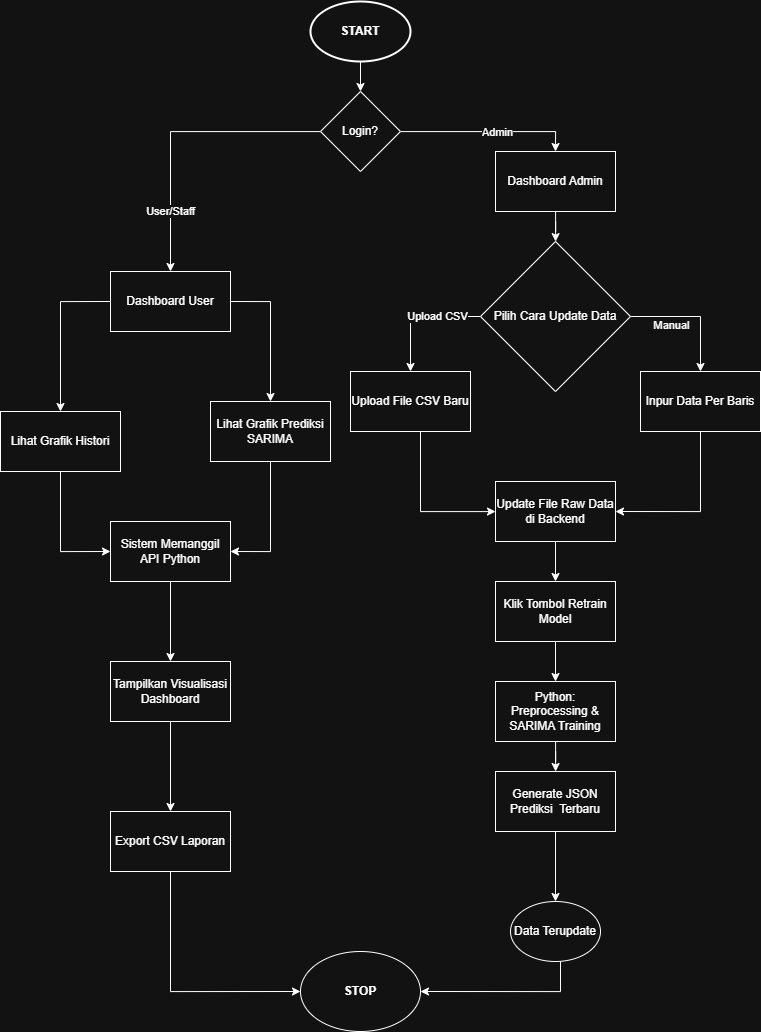

The diagram above was exported from draw.io. Its source (the exported page's mxGraphModel, read from the mxfile embedded in the PNG):
<mxGraphModel dx="1698" dy="1085" grid="1" gridSize="10" guides="1" tooltips="1" connect="1" arrows="1" fold="1" page="1" pageScale="1" pageWidth="850" pageHeight="1100" math="0" shadow="0">
  <root>
    <mxCell id="0" />
    <mxCell id="1" parent="0" />
    <mxCell id="ZJIOMnRKn4NnCpphVyv9-23" edge="1" parent="1" source="ZJIOMnRKn4NnCpphVyv9-3" style="edgeStyle=orthogonalEdgeStyle;rounded=0;orthogonalLoop=1;jettySize=auto;html=1;entryX=0.5;entryY=0;entryDx=0;entryDy=0;" target="ZJIOMnRKn4NnCpphVyv9-4">
      <mxGeometry relative="1" as="geometry" />
    </mxCell>
    <mxCell id="ZJIOMnRKn4NnCpphVyv9-3" parent="1" style="strokeWidth=2;html=1;shape=mxgraph.flowchart.start_1;whiteSpace=wrap;" value="&lt;b&gt;START&lt;/b&gt;" vertex="1">
      <mxGeometry height="60" width="100" x="350" y="20" as="geometry" />
    </mxCell>
    <mxCell id="ZJIOMnRKn4NnCpphVyv9-24" edge="1" parent="1" source="ZJIOMnRKn4NnCpphVyv9-4" style="edgeStyle=orthogonalEdgeStyle;rounded=0;orthogonalLoop=1;jettySize=auto;html=1;entryX=0.5;entryY=0;entryDx=0;entryDy=0;" target="ZJIOMnRKn4NnCpphVyv9-5">
      <mxGeometry relative="1" as="geometry" />
    </mxCell>
    <mxCell id="ZJIOMnRKn4NnCpphVyv9-25" connectable="0" parent="ZJIOMnRKn4NnCpphVyv9-24" style="edgeLabel;html=1;align=center;verticalAlign=middle;resizable=0;points=[];" value="Admin" vertex="1">
      <mxGeometry relative="1" x="0.1" as="geometry">
        <mxPoint as="offset" />
      </mxGeometry>
    </mxCell>
    <mxCell id="ZJIOMnRKn4NnCpphVyv9-26" edge="1" parent="1" source="ZJIOMnRKn4NnCpphVyv9-4" style="edgeStyle=orthogonalEdgeStyle;rounded=0;orthogonalLoop=1;jettySize=auto;html=1;entryX=0.5;entryY=0;entryDx=0;entryDy=0;" target="ZJIOMnRKn4NnCpphVyv9-22">
      <mxGeometry relative="1" as="geometry" />
    </mxCell>
    <mxCell id="ZJIOMnRKn4NnCpphVyv9-27" connectable="0" parent="ZJIOMnRKn4NnCpphVyv9-26" style="edgeLabel;html=1;align=center;verticalAlign=middle;resizable=0;points=[];" value="User/Staff" vertex="1">
      <mxGeometry relative="1" x="0.5767" y="-1" as="geometry">
        <mxPoint as="offset" />
      </mxGeometry>
    </mxCell>
    <mxCell id="ZJIOMnRKn4NnCpphVyv9-4" parent="1" style="rhombus;whiteSpace=wrap;html=1;" value="Login?" vertex="1">
      <mxGeometry height="80" width="80" x="360" y="110" as="geometry" />
    </mxCell>
    <mxCell id="ZJIOMnRKn4NnCpphVyv9-41" edge="1" parent="1" source="ZJIOMnRKn4NnCpphVyv9-5" style="edgeStyle=orthogonalEdgeStyle;rounded=0;orthogonalLoop=1;jettySize=auto;html=1;" target="ZJIOMnRKn4NnCpphVyv9-6" value="">
      <mxGeometry relative="1" as="geometry" />
    </mxCell>
    <mxCell id="ZJIOMnRKn4NnCpphVyv9-5" parent="1" style="rounded=0;whiteSpace=wrap;html=1;" value="Dashboard Admin" vertex="1">
      <mxGeometry height="60" width="120" x="535" y="170" as="geometry" />
    </mxCell>
    <mxCell id="ZJIOMnRKn4NnCpphVyv9-42" edge="1" parent="1" source="ZJIOMnRKn4NnCpphVyv9-6" style="edgeStyle=orthogonalEdgeStyle;rounded=0;orthogonalLoop=1;jettySize=auto;html=1;entryX=0.5;entryY=0;entryDx=0;entryDy=0;exitX=0;exitY=0.5;exitDx=0;exitDy=0;" target="ZJIOMnRKn4NnCpphVyv9-8">
      <mxGeometry relative="1" as="geometry">
        <mxPoint x="429.9999999999998" y="365" as="targetPoint" />
      </mxGeometry>
    </mxCell>
    <mxCell id="ZJIOMnRKn4NnCpphVyv9-46" connectable="0" parent="ZJIOMnRKn4NnCpphVyv9-42" style="edgeLabel;html=1;align=center;verticalAlign=middle;resizable=0;points=[];" value="Upload CSV" vertex="1">
      <mxGeometry relative="1" x="-0.3034" y="-1" as="geometry">
        <mxPoint as="offset" />
      </mxGeometry>
    </mxCell>
    <mxCell id="ZJIOMnRKn4NnCpphVyv9-43" edge="1" parent="1" source="ZJIOMnRKn4NnCpphVyv9-6" style="edgeStyle=orthogonalEdgeStyle;rounded=0;orthogonalLoop=1;jettySize=auto;html=1;entryX=0.5;entryY=0;entryDx=0;entryDy=0;" target="ZJIOMnRKn4NnCpphVyv9-7">
      <mxGeometry relative="1" as="geometry" />
    </mxCell>
    <mxCell id="ZJIOMnRKn4NnCpphVyv9-44" connectable="0" parent="ZJIOMnRKn4NnCpphVyv9-43" style="edgeLabel;html=1;align=center;verticalAlign=middle;resizable=0;points=[];" value="Manual" vertex="1">
      <mxGeometry relative="1" x="0.2414" y="2" as="geometry">
        <mxPoint x="-32" as="offset" />
      </mxGeometry>
    </mxCell>
    <mxCell id="ZJIOMnRKn4NnCpphVyv9-6" parent="1" style="rhombus;whiteSpace=wrap;html=1;" value="Pilih Cara Update Data" vertex="1">
      <mxGeometry height="150" width="150" x="520" y="260" as="geometry" />
    </mxCell>
    <mxCell id="ZJIOMnRKn4NnCpphVyv9-39" edge="1" parent="1" source="ZJIOMnRKn4NnCpphVyv9-7" style="edgeStyle=orthogonalEdgeStyle;rounded=0;orthogonalLoop=1;jettySize=auto;html=1;entryX=1;entryY=0.5;entryDx=0;entryDy=0;" target="ZJIOMnRKn4NnCpphVyv9-9" value="">
      <mxGeometry relative="1" as="geometry">
        <Array as="points">
          <mxPoint x="740" y="530" />
        </Array>
      </mxGeometry>
    </mxCell>
    <mxCell id="ZJIOMnRKn4NnCpphVyv9-7" parent="1" style="rounded=0;whiteSpace=wrap;html=1;" value="Inpur Data Per Baris" vertex="1">
      <mxGeometry height="60" width="120" x="680" y="390" as="geometry" />
    </mxCell>
    <mxCell id="ZJIOMnRKn4NnCpphVyv9-40" edge="1" parent="1" source="ZJIOMnRKn4NnCpphVyv9-8" style="edgeStyle=orthogonalEdgeStyle;rounded=0;orthogonalLoop=1;jettySize=auto;html=1;" target="ZJIOMnRKn4NnCpphVyv9-9" value="">
      <mxGeometry relative="1" as="geometry">
        <Array as="points">
          <mxPoint x="460" y="530" />
        </Array>
      </mxGeometry>
    </mxCell>
    <mxCell id="ZJIOMnRKn4NnCpphVyv9-8" parent="1" style="rounded=0;whiteSpace=wrap;html=1;" value="Upload File CSV Baru" vertex="1">
      <mxGeometry height="60" width="120" x="390" y="390" as="geometry" />
    </mxCell>
    <mxCell id="ZJIOMnRKn4NnCpphVyv9-36" edge="1" parent="1" source="ZJIOMnRKn4NnCpphVyv9-9" style="edgeStyle=orthogonalEdgeStyle;rounded=0;orthogonalLoop=1;jettySize=auto;html=1;" target="ZJIOMnRKn4NnCpphVyv9-10" value="">
      <mxGeometry relative="1" as="geometry" />
    </mxCell>
    <mxCell id="ZJIOMnRKn4NnCpphVyv9-9" parent="1" style="rounded=0;whiteSpace=wrap;html=1;" value="Update File Raw Data di Backend" vertex="1">
      <mxGeometry height="60" width="120" x="535" y="500" as="geometry" />
    </mxCell>
    <mxCell id="ZJIOMnRKn4NnCpphVyv9-37" edge="1" parent="1" source="ZJIOMnRKn4NnCpphVyv9-10" style="edgeStyle=orthogonalEdgeStyle;rounded=0;orthogonalLoop=1;jettySize=auto;html=1;" target="ZJIOMnRKn4NnCpphVyv9-11" value="">
      <mxGeometry relative="1" as="geometry" />
    </mxCell>
    <mxCell id="ZJIOMnRKn4NnCpphVyv9-10" parent="1" style="rounded=0;whiteSpace=wrap;html=1;" value="Klik Tombol Retrain Model" vertex="1">
      <mxGeometry height="60" width="120" x="535" y="600" as="geometry" />
    </mxCell>
    <mxCell id="ZJIOMnRKn4NnCpphVyv9-38" edge="1" parent="1" source="ZJIOMnRKn4NnCpphVyv9-11" style="edgeStyle=orthogonalEdgeStyle;rounded=0;orthogonalLoop=1;jettySize=auto;html=1;" target="ZJIOMnRKn4NnCpphVyv9-12" value="">
      <mxGeometry relative="1" as="geometry" />
    </mxCell>
    <mxCell id="ZJIOMnRKn4NnCpphVyv9-11" parent="1" style="rounded=0;whiteSpace=wrap;html=1;" value="Python: Preprocessing &amp;amp; SARIMA Training" vertex="1">
      <mxGeometry height="60" width="120" x="535" y="700" as="geometry" />
    </mxCell>
    <mxCell id="ZJIOMnRKn4NnCpphVyv9-34" edge="1" parent="1" source="ZJIOMnRKn4NnCpphVyv9-12" style="edgeStyle=orthogonalEdgeStyle;rounded=0;orthogonalLoop=1;jettySize=auto;html=1;" target="ZJIOMnRKn4NnCpphVyv9-15" value="">
      <mxGeometry relative="1" as="geometry" />
    </mxCell>
    <mxCell id="ZJIOMnRKn4NnCpphVyv9-12" parent="1" style="rounded=0;whiteSpace=wrap;html=1;" value="Generate JSON Prediksi&amp;nbsp; Terbaru" vertex="1">
      <mxGeometry height="60" width="120" x="535" y="790" as="geometry" />
    </mxCell>
    <mxCell id="ZJIOMnRKn4NnCpphVyv9-35" edge="1" parent="1" source="ZJIOMnRKn4NnCpphVyv9-15" style="edgeStyle=orthogonalEdgeStyle;rounded=0;orthogonalLoop=1;jettySize=auto;html=1;entryX=1;entryY=0.5;entryDx=0;entryDy=0;" target="ZJIOMnRKn4NnCpphVyv9-16" value="">
      <mxGeometry relative="1" as="geometry">
        <Array as="points">
          <mxPoint x="600" y="1010" />
        </Array>
        <mxPoint x="500" y="1080" as="targetPoint" />
      </mxGeometry>
    </mxCell>
    <mxCell id="ZJIOMnRKn4NnCpphVyv9-15" parent="1" style="ellipse;whiteSpace=wrap;html=1;" value="Data Terupdate" vertex="1">
      <mxGeometry height="60" width="90" x="550" y="920" as="geometry" />
    </mxCell>
    <mxCell id="ZJIOMnRKn4NnCpphVyv9-16" parent="1" style="ellipse;whiteSpace=wrap;html=1;" value="&lt;b&gt;STOP&lt;/b&gt;" vertex="1">
      <mxGeometry height="80" width="120" x="340" y="970" as="geometry" />
    </mxCell>
    <mxCell id="ZJIOMnRKn4NnCpphVyv9-47" edge="1" parent="1" source="ZJIOMnRKn4NnCpphVyv9-17" style="edgeStyle=orthogonalEdgeStyle;rounded=0;orthogonalLoop=1;jettySize=auto;html=1;entryX=0;entryY=0.5;entryDx=0;entryDy=0;exitX=0.5;exitY=1;exitDx=0;exitDy=0;" target="ZJIOMnRKn4NnCpphVyv9-16">
      <mxGeometry relative="1" as="geometry" />
    </mxCell>
    <mxCell id="ZJIOMnRKn4NnCpphVyv9-17" parent="1" style="rounded=0;whiteSpace=wrap;html=1;" value="Export CSV Laporan" vertex="1">
      <mxGeometry height="60" width="120" x="150" y="830" as="geometry" />
    </mxCell>
    <mxCell id="ZJIOMnRKn4NnCpphVyv9-33" edge="1" parent="1" source="ZJIOMnRKn4NnCpphVyv9-18" style="edgeStyle=orthogonalEdgeStyle;rounded=0;orthogonalLoop=1;jettySize=auto;html=1;" target="ZJIOMnRKn4NnCpphVyv9-17" value="">
      <mxGeometry relative="1" as="geometry" />
    </mxCell>
    <mxCell id="ZJIOMnRKn4NnCpphVyv9-18" parent="1" style="rounded=0;whiteSpace=wrap;html=1;" value="Tampilkan Visualisasi Dashboard" vertex="1">
      <mxGeometry height="60" width="120" x="150" y="680" as="geometry" />
    </mxCell>
    <mxCell id="ZJIOMnRKn4NnCpphVyv9-32" edge="1" parent="1" source="ZJIOMnRKn4NnCpphVyv9-19" style="edgeStyle=orthogonalEdgeStyle;rounded=0;orthogonalLoop=1;jettySize=auto;html=1;" target="ZJIOMnRKn4NnCpphVyv9-18" value="">
      <mxGeometry relative="1" as="geometry" />
    </mxCell>
    <mxCell id="ZJIOMnRKn4NnCpphVyv9-19" parent="1" style="rounded=0;whiteSpace=wrap;html=1;" value="Sistem Memanggil API Python" vertex="1">
      <mxGeometry height="60" width="120" x="150" y="540" as="geometry" />
    </mxCell>
    <mxCell id="ZJIOMnRKn4NnCpphVyv9-30" edge="1" parent="1" source="ZJIOMnRKn4NnCpphVyv9-20" style="edgeStyle=orthogonalEdgeStyle;rounded=0;orthogonalLoop=1;jettySize=auto;html=1;entryX=1;entryY=0.5;entryDx=0;entryDy=0;" target="ZJIOMnRKn4NnCpphVyv9-19">
      <mxGeometry relative="1" as="geometry" />
    </mxCell>
    <mxCell id="ZJIOMnRKn4NnCpphVyv9-20" parent="1" style="rounded=0;whiteSpace=wrap;html=1;" value="Lihat Grafik Prediksi SARIMA" vertex="1">
      <mxGeometry height="60" width="120" x="250" y="420" as="geometry" />
    </mxCell>
    <mxCell id="ZJIOMnRKn4NnCpphVyv9-31" edge="1" parent="1" source="ZJIOMnRKn4NnCpphVyv9-21" style="edgeStyle=orthogonalEdgeStyle;rounded=0;orthogonalLoop=1;jettySize=auto;html=1;entryX=0;entryY=0.5;entryDx=0;entryDy=0;" target="ZJIOMnRKn4NnCpphVyv9-19">
      <mxGeometry relative="1" as="geometry" />
    </mxCell>
    <mxCell id="ZJIOMnRKn4NnCpphVyv9-21" parent="1" style="rounded=0;whiteSpace=wrap;html=1;" value="Lihat Grafik Histori" vertex="1">
      <mxGeometry height="60" width="120" x="40" y="430" as="geometry" />
    </mxCell>
    <mxCell id="ZJIOMnRKn4NnCpphVyv9-28" edge="1" parent="1" source="ZJIOMnRKn4NnCpphVyv9-22" style="edgeStyle=orthogonalEdgeStyle;rounded=0;orthogonalLoop=1;jettySize=auto;html=1;entryX=0.5;entryY=0;entryDx=0;entryDy=0;exitX=0;exitY=0.5;exitDx=0;exitDy=0;" target="ZJIOMnRKn4NnCpphVyv9-21">
      <mxGeometry relative="1" as="geometry">
        <Array as="points">
          <mxPoint x="100" y="320" />
        </Array>
      </mxGeometry>
    </mxCell>
    <mxCell id="ZJIOMnRKn4NnCpphVyv9-29" edge="1" parent="1" source="ZJIOMnRKn4NnCpphVyv9-22" style="edgeStyle=orthogonalEdgeStyle;rounded=0;orthogonalLoop=1;jettySize=auto;html=1;entryX=0.5;entryY=0;entryDx=0;entryDy=0;exitX=1;exitY=0.5;exitDx=0;exitDy=0;" target="ZJIOMnRKn4NnCpphVyv9-20">
      <mxGeometry relative="1" as="geometry" />
    </mxCell>
    <mxCell id="ZJIOMnRKn4NnCpphVyv9-22" parent="1" style="rounded=0;whiteSpace=wrap;html=1;" value="Dashboard User" vertex="1">
      <mxGeometry height="60" width="120" x="150" y="290" as="geometry" />
    </mxCell>
  </root>
</mxGraphModel>